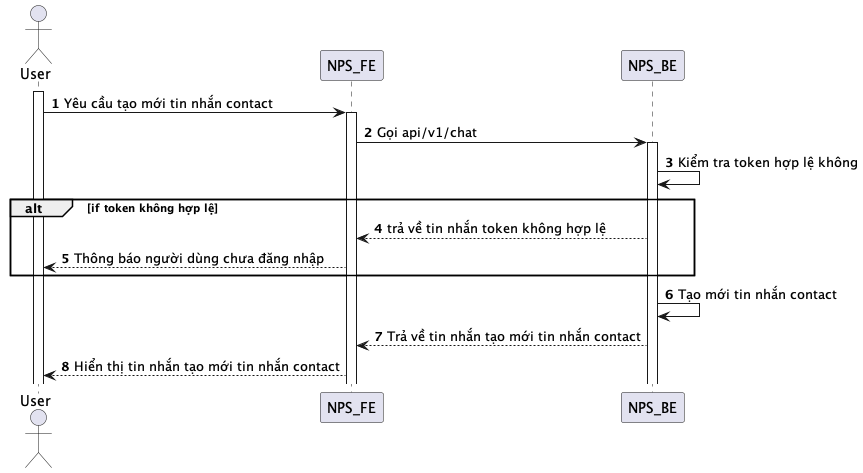

The diagram above was rendered by PlantUML. Its source (embedded in the PNG):
@startuml
autonumber
actor User
activate User
User -> NPS_FE: Yêu cầu tạo mới tin nhắn contact
activate NPS_FE
NPS_FE -> NPS_BE: Gọi api/v1/chat
activate NPS_BE
NPS_BE -> NPS_BE: Kiểm tra token hợp lệ không
alt if token không hợp lệ
NPS_BE --> NPS_FE: trả về tin nhắn token không hợp lệ
NPS_FE --> User: Thông báo người dùng chưa đăng nhập
end
NPS_BE -> NPS_BE: Tạo mới tin nhắn contact
NPS_BE --> NPS_FE: Trả về tin nhắn tạo mới tin nhắn contact
NPS_FE --> User: Hiển thị tin nhắn tạo mới tin nhắn contact
@enduml